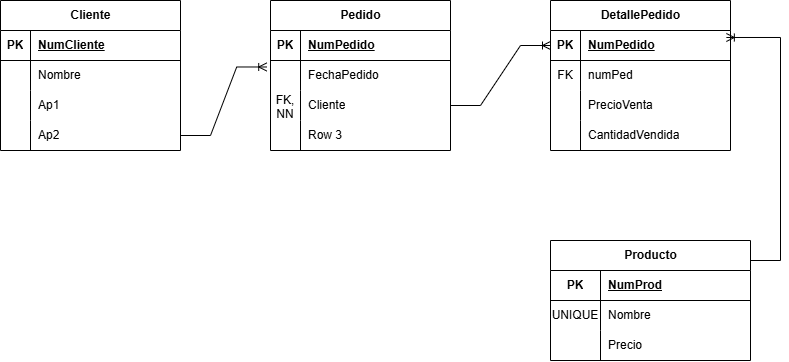

The diagram above was exported from draw.io. Its source (the exported page's mxGraphModel, read from the mxfile embedded in the PNG):
<mxGraphModel dx="833" dy="1030" grid="1" gridSize="10" guides="1" tooltips="1" connect="1" arrows="1" fold="1" page="1" pageScale="1" pageWidth="827" pageHeight="1169" math="0" shadow="0">
  <root>
    <mxCell id="0" />
    <mxCell id="1" parent="0" />
    <mxCell id="DSbIfrh3qf6X4TuRYAJY-1" parent="1" style="shape=table;startSize=30;container=1;collapsible=1;childLayout=tableLayout;fixedRows=1;rowLines=0;fontStyle=1;align=center;resizeLast=1;html=1;" value="Pedido" vertex="1">
      <mxGeometry height="150" width="180" x="310" y="80" as="geometry" />
    </mxCell>
    <mxCell id="DSbIfrh3qf6X4TuRYAJY-2" parent="DSbIfrh3qf6X4TuRYAJY-1" style="shape=tableRow;horizontal=0;startSize=0;swimlaneHead=0;swimlaneBody=0;fillColor=none;collapsible=0;dropTarget=0;points=[[0,0.5],[1,0.5]];portConstraint=eastwest;top=0;left=0;right=0;bottom=1;" value="" vertex="1">
      <mxGeometry height="30" width="180" y="30" as="geometry" />
    </mxCell>
    <mxCell id="DSbIfrh3qf6X4TuRYAJY-3" parent="DSbIfrh3qf6X4TuRYAJY-2" style="shape=partialRectangle;connectable=0;fillColor=none;top=0;left=0;bottom=0;right=0;fontStyle=1;overflow=hidden;whiteSpace=wrap;html=1;" value="PK" vertex="1">
      <mxGeometry height="30" width="30" as="geometry">
        <mxRectangle height="30" width="30" as="alternateBounds" />
      </mxGeometry>
    </mxCell>
    <mxCell id="DSbIfrh3qf6X4TuRYAJY-4" parent="DSbIfrh3qf6X4TuRYAJY-2" style="shape=partialRectangle;connectable=0;fillColor=none;top=0;left=0;bottom=0;right=0;align=left;spacingLeft=6;fontStyle=5;overflow=hidden;whiteSpace=wrap;html=1;" value="NumPedido" vertex="1">
      <mxGeometry height="30" width="150" x="30" as="geometry">
        <mxRectangle height="30" width="150" as="alternateBounds" />
      </mxGeometry>
    </mxCell>
    <mxCell id="DSbIfrh3qf6X4TuRYAJY-5" parent="DSbIfrh3qf6X4TuRYAJY-1" style="shape=tableRow;horizontal=0;startSize=0;swimlaneHead=0;swimlaneBody=0;fillColor=none;collapsible=0;dropTarget=0;points=[[0,0.5],[1,0.5]];portConstraint=eastwest;top=0;left=0;right=0;bottom=0;" value="" vertex="1">
      <mxGeometry height="30" width="180" y="60" as="geometry" />
    </mxCell>
    <mxCell id="DSbIfrh3qf6X4TuRYAJY-6" parent="DSbIfrh3qf6X4TuRYAJY-5" style="shape=partialRectangle;connectable=0;fillColor=none;top=0;left=0;bottom=0;right=0;editable=1;overflow=hidden;whiteSpace=wrap;html=1;" value="" vertex="1">
      <mxGeometry height="30" width="30" as="geometry">
        <mxRectangle height="30" width="30" as="alternateBounds" />
      </mxGeometry>
    </mxCell>
    <mxCell id="DSbIfrh3qf6X4TuRYAJY-7" parent="DSbIfrh3qf6X4TuRYAJY-5" style="shape=partialRectangle;connectable=0;fillColor=none;top=0;left=0;bottom=0;right=0;align=left;spacingLeft=6;overflow=hidden;whiteSpace=wrap;html=1;" value="FechaPedido" vertex="1">
      <mxGeometry height="30" width="150" x="30" as="geometry">
        <mxRectangle height="30" width="150" as="alternateBounds" />
      </mxGeometry>
    </mxCell>
    <mxCell id="DSbIfrh3qf6X4TuRYAJY-8" parent="DSbIfrh3qf6X4TuRYAJY-1" style="shape=tableRow;horizontal=0;startSize=0;swimlaneHead=0;swimlaneBody=0;fillColor=none;collapsible=0;dropTarget=0;points=[[0,0.5],[1,0.5]];portConstraint=eastwest;top=0;left=0;right=0;bottom=0;" value="" vertex="1">
      <mxGeometry height="30" width="180" y="90" as="geometry" />
    </mxCell>
    <mxCell id="DSbIfrh3qf6X4TuRYAJY-9" parent="DSbIfrh3qf6X4TuRYAJY-8" style="shape=partialRectangle;connectable=0;fillColor=none;top=0;left=0;bottom=0;right=0;editable=1;overflow=hidden;whiteSpace=wrap;html=1;" value="FK, NN" vertex="1">
      <mxGeometry height="30" width="30" as="geometry">
        <mxRectangle height="30" width="30" as="alternateBounds" />
      </mxGeometry>
    </mxCell>
    <mxCell id="DSbIfrh3qf6X4TuRYAJY-10" parent="DSbIfrh3qf6X4TuRYAJY-8" style="shape=partialRectangle;connectable=0;fillColor=none;top=0;left=0;bottom=0;right=0;align=left;spacingLeft=6;overflow=hidden;whiteSpace=wrap;html=1;" value="Cliente" vertex="1">
      <mxGeometry height="30" width="150" x="30" as="geometry">
        <mxRectangle height="30" width="150" as="alternateBounds" />
      </mxGeometry>
    </mxCell>
    <mxCell id="DSbIfrh3qf6X4TuRYAJY-11" parent="DSbIfrh3qf6X4TuRYAJY-1" style="shape=tableRow;horizontal=0;startSize=0;swimlaneHead=0;swimlaneBody=0;fillColor=none;collapsible=0;dropTarget=0;points=[[0,0.5],[1,0.5]];portConstraint=eastwest;top=0;left=0;right=0;bottom=0;" value="" vertex="1">
      <mxGeometry height="30" width="180" y="120" as="geometry" />
    </mxCell>
    <mxCell id="DSbIfrh3qf6X4TuRYAJY-12" parent="DSbIfrh3qf6X4TuRYAJY-11" style="shape=partialRectangle;connectable=0;fillColor=none;top=0;left=0;bottom=0;right=0;editable=1;overflow=hidden;whiteSpace=wrap;html=1;" value="" vertex="1">
      <mxGeometry height="30" width="30" as="geometry">
        <mxRectangle height="30" width="30" as="alternateBounds" />
      </mxGeometry>
    </mxCell>
    <mxCell id="DSbIfrh3qf6X4TuRYAJY-13" parent="DSbIfrh3qf6X4TuRYAJY-11" style="shape=partialRectangle;connectable=0;fillColor=none;top=0;left=0;bottom=0;right=0;align=left;spacingLeft=6;overflow=hidden;whiteSpace=wrap;html=1;" value="Row 3" vertex="1">
      <mxGeometry height="30" width="150" x="30" as="geometry">
        <mxRectangle height="30" width="150" as="alternateBounds" />
      </mxGeometry>
    </mxCell>
    <mxCell id="DSbIfrh3qf6X4TuRYAJY-14" parent="1" style="shape=table;startSize=30;container=1;collapsible=1;childLayout=tableLayout;fixedRows=1;rowLines=0;fontStyle=1;align=center;resizeLast=1;html=1;" value="Cliente" vertex="1">
      <mxGeometry height="150" width="180" x="40" y="80" as="geometry" />
    </mxCell>
    <mxCell id="DSbIfrh3qf6X4TuRYAJY-15" parent="DSbIfrh3qf6X4TuRYAJY-14" style="shape=tableRow;horizontal=0;startSize=0;swimlaneHead=0;swimlaneBody=0;fillColor=none;collapsible=0;dropTarget=0;points=[[0,0.5],[1,0.5]];portConstraint=eastwest;top=0;left=0;right=0;bottom=1;" value="" vertex="1">
      <mxGeometry height="30" width="180" y="30" as="geometry" />
    </mxCell>
    <mxCell id="DSbIfrh3qf6X4TuRYAJY-16" parent="DSbIfrh3qf6X4TuRYAJY-15" style="shape=partialRectangle;connectable=0;fillColor=none;top=0;left=0;bottom=0;right=0;fontStyle=1;overflow=hidden;whiteSpace=wrap;html=1;" value="PK" vertex="1">
      <mxGeometry height="30" width="30" as="geometry">
        <mxRectangle height="30" width="30" as="alternateBounds" />
      </mxGeometry>
    </mxCell>
    <mxCell id="DSbIfrh3qf6X4TuRYAJY-17" parent="DSbIfrh3qf6X4TuRYAJY-15" style="shape=partialRectangle;connectable=0;fillColor=none;top=0;left=0;bottom=0;right=0;align=left;spacingLeft=6;fontStyle=5;overflow=hidden;whiteSpace=wrap;html=1;" value="NumCliente" vertex="1">
      <mxGeometry height="30" width="150" x="30" as="geometry">
        <mxRectangle height="30" width="150" as="alternateBounds" />
      </mxGeometry>
    </mxCell>
    <mxCell id="DSbIfrh3qf6X4TuRYAJY-18" parent="DSbIfrh3qf6X4TuRYAJY-14" style="shape=tableRow;horizontal=0;startSize=0;swimlaneHead=0;swimlaneBody=0;fillColor=none;collapsible=0;dropTarget=0;points=[[0,0.5],[1,0.5]];portConstraint=eastwest;top=0;left=0;right=0;bottom=0;" value="" vertex="1">
      <mxGeometry height="30" width="180" y="60" as="geometry" />
    </mxCell>
    <mxCell id="DSbIfrh3qf6X4TuRYAJY-19" parent="DSbIfrh3qf6X4TuRYAJY-18" style="shape=partialRectangle;connectable=0;fillColor=none;top=0;left=0;bottom=0;right=0;editable=1;overflow=hidden;whiteSpace=wrap;html=1;" value="" vertex="1">
      <mxGeometry height="30" width="30" as="geometry">
        <mxRectangle height="30" width="30" as="alternateBounds" />
      </mxGeometry>
    </mxCell>
    <mxCell id="DSbIfrh3qf6X4TuRYAJY-20" parent="DSbIfrh3qf6X4TuRYAJY-18" style="shape=partialRectangle;connectable=0;fillColor=none;top=0;left=0;bottom=0;right=0;align=left;spacingLeft=6;overflow=hidden;whiteSpace=wrap;html=1;" value="Nombre" vertex="1">
      <mxGeometry height="30" width="150" x="30" as="geometry">
        <mxRectangle height="30" width="150" as="alternateBounds" />
      </mxGeometry>
    </mxCell>
    <mxCell id="DSbIfrh3qf6X4TuRYAJY-21" parent="DSbIfrh3qf6X4TuRYAJY-14" style="shape=tableRow;horizontal=0;startSize=0;swimlaneHead=0;swimlaneBody=0;fillColor=none;collapsible=0;dropTarget=0;points=[[0,0.5],[1,0.5]];portConstraint=eastwest;top=0;left=0;right=0;bottom=0;" value="" vertex="1">
      <mxGeometry height="30" width="180" y="90" as="geometry" />
    </mxCell>
    <mxCell id="DSbIfrh3qf6X4TuRYAJY-22" parent="DSbIfrh3qf6X4TuRYAJY-21" style="shape=partialRectangle;connectable=0;fillColor=none;top=0;left=0;bottom=0;right=0;editable=1;overflow=hidden;whiteSpace=wrap;html=1;" value="" vertex="1">
      <mxGeometry height="30" width="30" as="geometry">
        <mxRectangle height="30" width="30" as="alternateBounds" />
      </mxGeometry>
    </mxCell>
    <mxCell id="DSbIfrh3qf6X4TuRYAJY-23" parent="DSbIfrh3qf6X4TuRYAJY-21" style="shape=partialRectangle;connectable=0;fillColor=none;top=0;left=0;bottom=0;right=0;align=left;spacingLeft=6;overflow=hidden;whiteSpace=wrap;html=1;" value="Ap1" vertex="1">
      <mxGeometry height="30" width="150" x="30" as="geometry">
        <mxRectangle height="30" width="150" as="alternateBounds" />
      </mxGeometry>
    </mxCell>
    <mxCell id="DSbIfrh3qf6X4TuRYAJY-24" parent="DSbIfrh3qf6X4TuRYAJY-14" style="shape=tableRow;horizontal=0;startSize=0;swimlaneHead=0;swimlaneBody=0;fillColor=none;collapsible=0;dropTarget=0;points=[[0,0.5],[1,0.5]];portConstraint=eastwest;top=0;left=0;right=0;bottom=0;" value="" vertex="1">
      <mxGeometry height="30" width="180" y="120" as="geometry" />
    </mxCell>
    <mxCell id="DSbIfrh3qf6X4TuRYAJY-25" parent="DSbIfrh3qf6X4TuRYAJY-24" style="shape=partialRectangle;connectable=0;fillColor=none;top=0;left=0;bottom=0;right=0;editable=1;overflow=hidden;whiteSpace=wrap;html=1;" value="" vertex="1">
      <mxGeometry height="30" width="30" as="geometry">
        <mxRectangle height="30" width="30" as="alternateBounds" />
      </mxGeometry>
    </mxCell>
    <mxCell id="DSbIfrh3qf6X4TuRYAJY-26" parent="DSbIfrh3qf6X4TuRYAJY-24" style="shape=partialRectangle;connectable=0;fillColor=none;top=0;left=0;bottom=0;right=0;align=left;spacingLeft=6;overflow=hidden;whiteSpace=wrap;html=1;" value="Ap2" vertex="1">
      <mxGeometry height="30" width="150" x="30" as="geometry">
        <mxRectangle height="30" width="150" as="alternateBounds" />
      </mxGeometry>
    </mxCell>
    <mxCell id="DSbIfrh3qf6X4TuRYAJY-27" parent="1" style="shape=table;startSize=30;container=1;collapsible=1;childLayout=tableLayout;fixedRows=1;rowLines=0;fontStyle=1;align=center;resizeLast=1;html=1;" value="DetallePedido" vertex="1">
      <mxGeometry height="150" width="180" x="590" y="80" as="geometry" />
    </mxCell>
    <mxCell id="DSbIfrh3qf6X4TuRYAJY-28" parent="DSbIfrh3qf6X4TuRYAJY-27" style="shape=tableRow;horizontal=0;startSize=0;swimlaneHead=0;swimlaneBody=0;fillColor=none;collapsible=0;dropTarget=0;points=[[0,0.5],[1,0.5]];portConstraint=eastwest;top=0;left=0;right=0;bottom=1;" value="" vertex="1">
      <mxGeometry height="30" width="180" y="30" as="geometry" />
    </mxCell>
    <mxCell id="DSbIfrh3qf6X4TuRYAJY-29" parent="DSbIfrh3qf6X4TuRYAJY-28" style="shape=partialRectangle;connectable=0;fillColor=none;top=0;left=0;bottom=0;right=0;fontStyle=1;overflow=hidden;whiteSpace=wrap;html=1;" value="PK" vertex="1">
      <mxGeometry height="30" width="30" as="geometry">
        <mxRectangle height="30" width="30" as="alternateBounds" />
      </mxGeometry>
    </mxCell>
    <mxCell id="DSbIfrh3qf6X4TuRYAJY-30" parent="DSbIfrh3qf6X4TuRYAJY-28" style="shape=partialRectangle;connectable=0;fillColor=none;top=0;left=0;bottom=0;right=0;align=left;spacingLeft=6;fontStyle=5;overflow=hidden;whiteSpace=wrap;html=1;" value="NumPedido" vertex="1">
      <mxGeometry height="30" width="150" x="30" as="geometry">
        <mxRectangle height="30" width="150" as="alternateBounds" />
      </mxGeometry>
    </mxCell>
    <mxCell id="DSbIfrh3qf6X4TuRYAJY-31" parent="DSbIfrh3qf6X4TuRYAJY-27" style="shape=tableRow;horizontal=0;startSize=0;swimlaneHead=0;swimlaneBody=0;fillColor=none;collapsible=0;dropTarget=0;points=[[0,0.5],[1,0.5]];portConstraint=eastwest;top=0;left=0;right=0;bottom=0;" value="" vertex="1">
      <mxGeometry height="30" width="180" y="60" as="geometry" />
    </mxCell>
    <mxCell id="DSbIfrh3qf6X4TuRYAJY-32" parent="DSbIfrh3qf6X4TuRYAJY-31" style="shape=partialRectangle;connectable=0;fillColor=none;top=0;left=0;bottom=0;right=0;editable=1;overflow=hidden;whiteSpace=wrap;html=1;" value="FK" vertex="1">
      <mxGeometry height="30" width="30" as="geometry">
        <mxRectangle height="30" width="30" as="alternateBounds" />
      </mxGeometry>
    </mxCell>
    <mxCell id="DSbIfrh3qf6X4TuRYAJY-33" parent="DSbIfrh3qf6X4TuRYAJY-31" style="shape=partialRectangle;connectable=0;fillColor=none;top=0;left=0;bottom=0;right=0;align=left;spacingLeft=6;overflow=hidden;whiteSpace=wrap;html=1;" value="numPed" vertex="1">
      <mxGeometry height="30" width="150" x="30" as="geometry">
        <mxRectangle height="30" width="150" as="alternateBounds" />
      </mxGeometry>
    </mxCell>
    <mxCell id="DSbIfrh3qf6X4TuRYAJY-34" parent="DSbIfrh3qf6X4TuRYAJY-27" style="shape=tableRow;horizontal=0;startSize=0;swimlaneHead=0;swimlaneBody=0;fillColor=none;collapsible=0;dropTarget=0;points=[[0,0.5],[1,0.5]];portConstraint=eastwest;top=0;left=0;right=0;bottom=0;" value="" vertex="1">
      <mxGeometry height="30" width="180" y="90" as="geometry" />
    </mxCell>
    <mxCell id="DSbIfrh3qf6X4TuRYAJY-35" parent="DSbIfrh3qf6X4TuRYAJY-34" style="shape=partialRectangle;connectable=0;fillColor=none;top=0;left=0;bottom=0;right=0;editable=1;overflow=hidden;whiteSpace=wrap;html=1;" value="" vertex="1">
      <mxGeometry height="30" width="30" as="geometry">
        <mxRectangle height="30" width="30" as="alternateBounds" />
      </mxGeometry>
    </mxCell>
    <mxCell id="DSbIfrh3qf6X4TuRYAJY-36" parent="DSbIfrh3qf6X4TuRYAJY-34" style="shape=partialRectangle;connectable=0;fillColor=none;top=0;left=0;bottom=0;right=0;align=left;spacingLeft=6;overflow=hidden;whiteSpace=wrap;html=1;" value="PrecioVenta" vertex="1">
      <mxGeometry height="30" width="150" x="30" as="geometry">
        <mxRectangle height="30" width="150" as="alternateBounds" />
      </mxGeometry>
    </mxCell>
    <mxCell id="DSbIfrh3qf6X4TuRYAJY-37" parent="DSbIfrh3qf6X4TuRYAJY-27" style="shape=tableRow;horizontal=0;startSize=0;swimlaneHead=0;swimlaneBody=0;fillColor=none;collapsible=0;dropTarget=0;points=[[0,0.5],[1,0.5]];portConstraint=eastwest;top=0;left=0;right=0;bottom=0;" value="" vertex="1">
      <mxGeometry height="30" width="180" y="120" as="geometry" />
    </mxCell>
    <mxCell id="DSbIfrh3qf6X4TuRYAJY-38" parent="DSbIfrh3qf6X4TuRYAJY-37" style="shape=partialRectangle;connectable=0;fillColor=none;top=0;left=0;bottom=0;right=0;editable=1;overflow=hidden;whiteSpace=wrap;html=1;" value="" vertex="1">
      <mxGeometry height="30" width="30" as="geometry">
        <mxRectangle height="30" width="30" as="alternateBounds" />
      </mxGeometry>
    </mxCell>
    <mxCell id="DSbIfrh3qf6X4TuRYAJY-39" parent="DSbIfrh3qf6X4TuRYAJY-37" style="shape=partialRectangle;connectable=0;fillColor=none;top=0;left=0;bottom=0;right=0;align=left;spacingLeft=6;overflow=hidden;whiteSpace=wrap;html=1;" value="CantidadVendida" vertex="1">
      <mxGeometry height="30" width="150" x="30" as="geometry">
        <mxRectangle height="30" width="150" as="alternateBounds" />
      </mxGeometry>
    </mxCell>
    <mxCell id="DSbIfrh3qf6X4TuRYAJY-44" parent="1" style="shape=table;startSize=30;container=1;collapsible=1;childLayout=tableLayout;fixedRows=1;rowLines=0;fontStyle=1;align=center;resizeLast=1;html=1;" value="Producto" vertex="1">
      <mxGeometry height="120" width="200.0000000000001" x="590" y="320" as="geometry" />
    </mxCell>
    <mxCell id="DSbIfrh3qf6X4TuRYAJY-45" parent="DSbIfrh3qf6X4TuRYAJY-44" style="shape=tableRow;horizontal=0;startSize=0;swimlaneHead=0;swimlaneBody=0;fillColor=none;collapsible=0;dropTarget=0;points=[[0,0.5],[1,0.5]];portConstraint=eastwest;top=0;left=0;right=0;bottom=1;" value="" vertex="1">
      <mxGeometry height="30" width="200.0000000000001" y="30" as="geometry" />
    </mxCell>
    <mxCell id="DSbIfrh3qf6X4TuRYAJY-46" parent="DSbIfrh3qf6X4TuRYAJY-45" style="shape=partialRectangle;connectable=0;fillColor=none;top=0;left=0;bottom=0;right=0;fontStyle=1;overflow=hidden;whiteSpace=wrap;html=1;" value="PK" vertex="1">
      <mxGeometry height="30" width="50.000000000000114" as="geometry">
        <mxRectangle height="30" width="50.000000000000114" as="alternateBounds" />
      </mxGeometry>
    </mxCell>
    <mxCell id="DSbIfrh3qf6X4TuRYAJY-47" parent="DSbIfrh3qf6X4TuRYAJY-45" style="shape=partialRectangle;connectable=0;fillColor=none;top=0;left=0;bottom=0;right=0;align=left;spacingLeft=6;fontStyle=5;overflow=hidden;whiteSpace=wrap;html=1;" value="NumProd" vertex="1">
      <mxGeometry height="30" width="150" x="50.000000000000114" as="geometry">
        <mxRectangle height="30" width="150" as="alternateBounds" />
      </mxGeometry>
    </mxCell>
    <mxCell id="DSbIfrh3qf6X4TuRYAJY-48" parent="DSbIfrh3qf6X4TuRYAJY-44" style="shape=tableRow;horizontal=0;startSize=0;swimlaneHead=0;swimlaneBody=0;fillColor=none;collapsible=0;dropTarget=0;points=[[0,0.5],[1,0.5]];portConstraint=eastwest;top=0;left=0;right=0;bottom=0;" value="" vertex="1">
      <mxGeometry height="30" width="200.0000000000001" y="60" as="geometry" />
    </mxCell>
    <mxCell id="DSbIfrh3qf6X4TuRYAJY-49" parent="DSbIfrh3qf6X4TuRYAJY-48" style="shape=partialRectangle;connectable=0;fillColor=none;top=0;left=0;bottom=0;right=0;editable=1;overflow=hidden;whiteSpace=wrap;html=1;" value="UNIQUE" vertex="1">
      <mxGeometry height="30" width="50.000000000000114" as="geometry">
        <mxRectangle height="30" width="50.000000000000114" as="alternateBounds" />
      </mxGeometry>
    </mxCell>
    <mxCell id="DSbIfrh3qf6X4TuRYAJY-50" parent="DSbIfrh3qf6X4TuRYAJY-48" style="shape=partialRectangle;connectable=0;fillColor=none;top=0;left=0;bottom=0;right=0;align=left;spacingLeft=6;overflow=hidden;whiteSpace=wrap;html=1;" value="Nombre" vertex="1">
      <mxGeometry height="30" width="150" x="50.000000000000114" as="geometry">
        <mxRectangle height="30" width="150" as="alternateBounds" />
      </mxGeometry>
    </mxCell>
    <mxCell id="DSbIfrh3qf6X4TuRYAJY-51" parent="DSbIfrh3qf6X4TuRYAJY-44" style="shape=tableRow;horizontal=0;startSize=0;swimlaneHead=0;swimlaneBody=0;fillColor=none;collapsible=0;dropTarget=0;points=[[0,0.5],[1,0.5]];portConstraint=eastwest;top=0;left=0;right=0;bottom=0;" value="" vertex="1">
      <mxGeometry height="30" width="200.0000000000001" y="90" as="geometry" />
    </mxCell>
    <mxCell id="DSbIfrh3qf6X4TuRYAJY-52" parent="DSbIfrh3qf6X4TuRYAJY-51" style="shape=partialRectangle;connectable=0;fillColor=none;top=0;left=0;bottom=0;right=0;editable=1;overflow=hidden;whiteSpace=wrap;html=1;" value="" vertex="1">
      <mxGeometry height="30" width="50.000000000000114" as="geometry">
        <mxRectangle height="30" width="50.000000000000114" as="alternateBounds" />
      </mxGeometry>
    </mxCell>
    <mxCell id="DSbIfrh3qf6X4TuRYAJY-53" parent="DSbIfrh3qf6X4TuRYAJY-51" style="shape=partialRectangle;connectable=0;fillColor=none;top=0;left=0;bottom=0;right=0;align=left;spacingLeft=6;overflow=hidden;whiteSpace=wrap;html=1;" value="Precio" vertex="1">
      <mxGeometry height="30" width="150" x="50.000000000000114" as="geometry">
        <mxRectangle height="30" width="150" as="alternateBounds" />
      </mxGeometry>
    </mxCell>
    <mxCell id="DSbIfrh3qf6X4TuRYAJY-57" edge="1" parent="1" source="DSbIfrh3qf6X4TuRYAJY-24" style="edgeStyle=entityRelationEdgeStyle;fontSize=12;html=1;endArrow=ERoneToMany;rounded=0;exitX=1;exitY=0.5;exitDx=0;exitDy=0;entryX=-0.021;entryY=0.216;entryDx=0;entryDy=0;entryPerimeter=0;" target="DSbIfrh3qf6X4TuRYAJY-5" value="">
      <mxGeometry height="100" relative="1" width="100" as="geometry">
        <mxPoint x="370" y="290" as="sourcePoint" />
        <mxPoint x="470" y="190" as="targetPoint" />
      </mxGeometry>
    </mxCell>
    <mxCell id="DSbIfrh3qf6X4TuRYAJY-58" edge="1" parent="1" source="DSbIfrh3qf6X4TuRYAJY-8" style="edgeStyle=entityRelationEdgeStyle;fontSize=12;html=1;endArrow=ERoneToMany;rounded=0;exitX=1;exitY=0.5;exitDx=0;exitDy=0;" target="DSbIfrh3qf6X4TuRYAJY-28" value="">
      <mxGeometry height="100" relative="1" width="100" as="geometry">
        <mxPoint x="370" y="290" as="sourcePoint" />
        <mxPoint x="470" y="190" as="targetPoint" />
      </mxGeometry>
    </mxCell>
    <mxCell id="DSbIfrh3qf6X4TuRYAJY-60" edge="1" parent="1" style="edgeStyle=entityRelationEdgeStyle;fontSize=12;html=1;endArrow=ERoneToMany;rounded=0;entryX=0.977;entryY=0.233;entryDx=0;entryDy=0;entryPerimeter=0;" target="DSbIfrh3qf6X4TuRYAJY-28" value="">
      <mxGeometry height="100" relative="1" width="100" as="geometry">
        <mxPoint x="790" y="340" as="sourcePoint" />
        <mxPoint x="890" y="240" as="targetPoint" />
      </mxGeometry>
    </mxCell>
  </root>
</mxGraphModel>